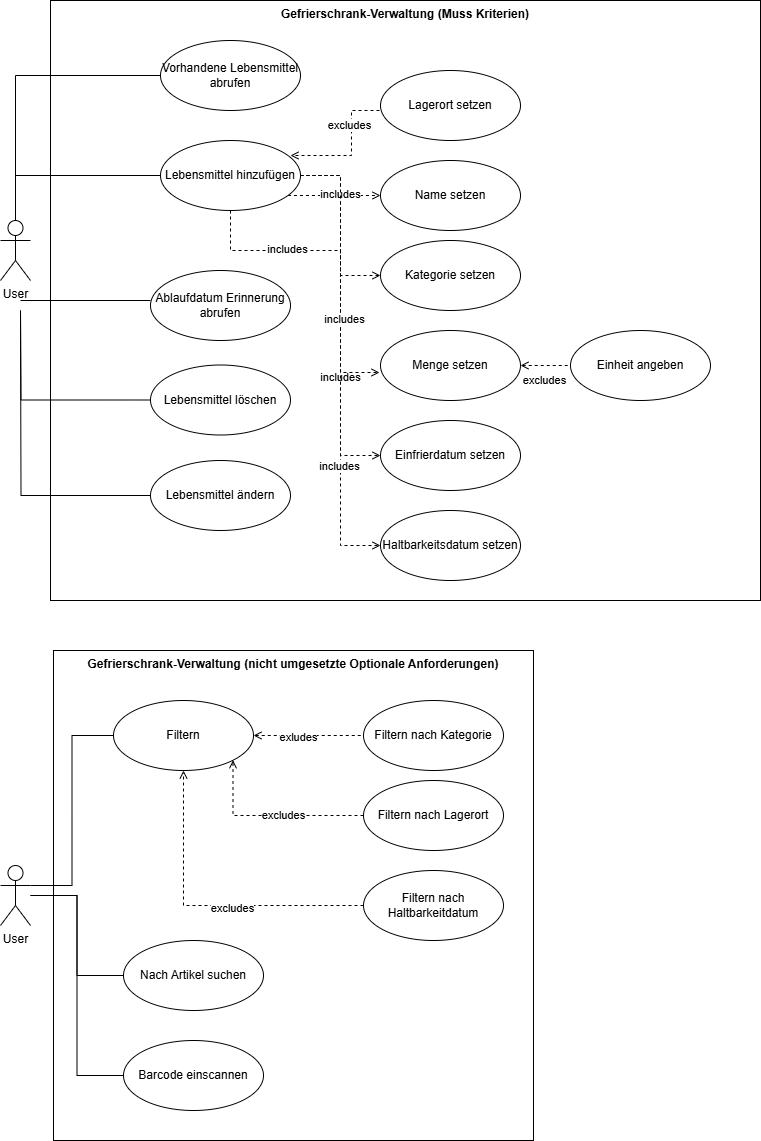

The diagram above was exported from draw.io. Its source (the exported page's mxGraphModel, read from the mxfile embedded in the PNG):
<mxGraphModel dx="1728" dy="943" grid="1" gridSize="10" guides="1" tooltips="1" connect="1" arrows="1" fold="1" page="1" pageScale="1" pageWidth="827" pageHeight="1169" math="0" shadow="0">
  <root>
    <mxCell id="0" />
    <mxCell id="1" parent="0" />
    <mxCell id="P23rQOmB-Ql3GBlWXrCi-1" value="&lt;b&gt;Gefrierschrank-Verwaltung (Muss Kriterien)&lt;/b&gt;" style="rounded=0;whiteSpace=wrap;html=1;align=center;verticalAlign=top;" parent="1" vertex="1">
      <mxGeometry x="70" y="50" width="710" height="600" as="geometry" />
    </mxCell>
    <mxCell id="7pxsnoY4zfo6KxeeCm9P-6" value="" style="edgeStyle=orthogonalEdgeStyle;rounded=0;orthogonalLoop=1;jettySize=auto;html=1;dashed=1;endArrow=open;endFill=0;entryX=0;entryY=0.5;entryDx=0;entryDy=0;" parent="1" source="vjMmX_nD_ejVt0SBcbHT-1" target="vjMmX_nD_ejVt0SBcbHT-4" edge="1">
      <mxGeometry relative="1" as="geometry">
        <Array as="points">
          <mxPoint x="250" y="300" />
          <mxPoint x="360" y="300" />
          <mxPoint x="360" y="325" />
        </Array>
      </mxGeometry>
    </mxCell>
    <mxCell id="7pxsnoY4zfo6KxeeCm9P-7" value="includes" style="edgeLabel;html=1;align=center;verticalAlign=middle;resizable=0;points=[];" parent="7pxsnoY4zfo6KxeeCm9P-6" vertex="1" connectable="0">
      <mxGeometry x="-0.1" y="1" relative="1" as="geometry">
        <mxPoint as="offset" />
      </mxGeometry>
    </mxCell>
    <mxCell id="7pxsnoY4zfo6KxeeCm9P-12" style="edgeStyle=orthogonalEdgeStyle;rounded=0;orthogonalLoop=1;jettySize=auto;html=1;entryX=0;entryY=0.5;entryDx=0;entryDy=0;dashed=1;endArrow=open;endFill=0;" parent="1" source="vjMmX_nD_ejVt0SBcbHT-1" target="7pxsnoY4zfo6KxeeCm9P-11" edge="1">
      <mxGeometry relative="1" as="geometry">
        <mxPoint x="200" y="270" as="sourcePoint" />
        <mxPoint x="270" y="450" as="targetPoint" />
      </mxGeometry>
    </mxCell>
    <mxCell id="7pxsnoY4zfo6KxeeCm9P-13" value="includes" style="edgeLabel;html=1;align=center;verticalAlign=middle;resizable=0;points=[];" parent="7pxsnoY4zfo6KxeeCm9P-12" vertex="1" connectable="0">
      <mxGeometry x="0.344" relative="1" as="geometry">
        <mxPoint as="offset" />
      </mxGeometry>
    </mxCell>
    <mxCell id="7pxsnoY4zfo6KxeeCm9P-15" style="edgeStyle=orthogonalEdgeStyle;rounded=0;orthogonalLoop=1;jettySize=auto;html=1;entryX=0;entryY=0.5;entryDx=0;entryDy=0;dashed=1;endArrow=open;endFill=0;" parent="1" source="vjMmX_nD_ejVt0SBcbHT-1" target="7pxsnoY4zfo6KxeeCm9P-14" edge="1">
      <mxGeometry relative="1" as="geometry" />
    </mxCell>
    <mxCell id="7pxsnoY4zfo6KxeeCm9P-16" value="includes" style="edgeLabel;html=1;align=center;verticalAlign=middle;resizable=0;points=[];" parent="7pxsnoY4zfo6KxeeCm9P-15" vertex="1" connectable="0">
      <mxGeometry x="0.4686" y="-1" relative="1" as="geometry">
        <mxPoint as="offset" />
      </mxGeometry>
    </mxCell>
    <mxCell id="7pxsnoY4zfo6KxeeCm9P-20" style="edgeStyle=orthogonalEdgeStyle;rounded=0;orthogonalLoop=1;jettySize=auto;html=1;entryX=0;entryY=0.5;entryDx=0;entryDy=0;dashed=1;endArrow=open;endFill=0;" parent="1" source="vjMmX_nD_ejVt0SBcbHT-1" target="7pxsnoY4zfo6KxeeCm9P-19" edge="1">
      <mxGeometry relative="1" as="geometry">
        <Array as="points">
          <mxPoint x="340" y="245" />
          <mxPoint x="340" y="245" />
        </Array>
      </mxGeometry>
    </mxCell>
    <mxCell id="7pxsnoY4zfo6KxeeCm9P-21" value="includes" style="edgeLabel;html=1;align=center;verticalAlign=middle;resizable=0;points=[];" parent="7pxsnoY4zfo6KxeeCm9P-20" vertex="1" connectable="0">
      <mxGeometry x="0.1125" y="1" relative="1" as="geometry">
        <mxPoint as="offset" />
      </mxGeometry>
    </mxCell>
    <mxCell id="vjMmX_nD_ejVt0SBcbHT-1" value="Lebensmittel hinzufügen" style="ellipse;whiteSpace=wrap;html=1;" parent="1" vertex="1">
      <mxGeometry x="180" y="190" width="140" height="70" as="geometry" />
    </mxCell>
    <mxCell id="7pxsnoY4zfo6KxeeCm9P-23" style="edgeStyle=orthogonalEdgeStyle;rounded=0;orthogonalLoop=1;jettySize=auto;html=1;endArrow=none;endFill=0;" parent="1" source="vjMmX_nD_ejVt0SBcbHT-2" target="05eUsqFwfhEEcCnSUIGB-1" edge="1">
      <mxGeometry relative="1" as="geometry" />
    </mxCell>
    <mxCell id="vjMmX_nD_ejVt0SBcbHT-2" value="Vorhandene Lebensmittel abrufen" style="ellipse;whiteSpace=wrap;html=1;" parent="1" vertex="1">
      <mxGeometry x="180" y="90" width="140" height="70" as="geometry" />
    </mxCell>
    <mxCell id="05eUsqFwfhEEcCnSUIGB-1" value="User" style="shape=umlActor;verticalLabelPosition=bottom;verticalAlign=top;html=1;outlineConnect=0;" parent="1" vertex="1">
      <mxGeometry x="20" y="270" width="30" height="60" as="geometry" />
    </mxCell>
    <mxCell id="7pxsnoY4zfo6KxeeCm9P-3" style="edgeStyle=orthogonalEdgeStyle;rounded=0;orthogonalLoop=1;jettySize=auto;html=1;endArrow=none;endFill=0;" parent="1" edge="1">
      <mxGeometry relative="1" as="geometry">
        <mxPoint x="40" y="350" as="targetPoint" />
        <mxPoint x="170" y="350" as="sourcePoint" />
      </mxGeometry>
    </mxCell>
    <mxCell id="7pxsnoY4zfo6KxeeCm9P-31" style="edgeStyle=orthogonalEdgeStyle;rounded=0;orthogonalLoop=1;jettySize=auto;html=1;entryX=0;entryY=0.5;entryDx=0;entryDy=0;dashed=1;endArrow=none;endFill=0;startArrow=open;startFill=0;" parent="1" source="vjMmX_nD_ejVt0SBcbHT-3" target="vjMmX_nD_ejVt0SBcbHT-5" edge="1">
      <mxGeometry relative="1" as="geometry" />
    </mxCell>
    <mxCell id="MAMI9WLSeOD2cBW3Yk1q-1" value="excludes" style="edgeLabel;html=1;align=center;verticalAlign=middle;resizable=0;points=[];" vertex="1" connectable="0" parent="7pxsnoY4zfo6KxeeCm9P-31">
      <mxGeometry x="-0.08" y="-1" relative="1" as="geometry">
        <mxPoint y="14" as="offset" />
      </mxGeometry>
    </mxCell>
    <mxCell id="vjMmX_nD_ejVt0SBcbHT-3" value="Menge setzen" style="ellipse;whiteSpace=wrap;html=1;" parent="1" vertex="1">
      <mxGeometry x="400" y="380" width="140" height="70" as="geometry" />
    </mxCell>
    <mxCell id="vjMmX_nD_ejVt0SBcbHT-4" value="Kategorie setzen" style="ellipse;whiteSpace=wrap;html=1;" parent="1" vertex="1">
      <mxGeometry x="400" y="290" width="140" height="70" as="geometry" />
    </mxCell>
    <mxCell id="vjMmX_nD_ejVt0SBcbHT-5" value="Einheit angeben" style="ellipse;whiteSpace=wrap;html=1;" parent="1" vertex="1">
      <mxGeometry x="590" y="380" width="140" height="70" as="geometry" />
    </mxCell>
    <mxCell id="7pxsnoY4zfo6KxeeCm9P-37" style="edgeStyle=orthogonalEdgeStyle;rounded=0;orthogonalLoop=1;jettySize=auto;html=1;endArrow=none;endFill=0;" parent="1" source="vjMmX_nD_ejVt0SBcbHT-7" edge="1">
      <mxGeometry relative="1" as="geometry">
        <mxPoint x="40" y="360" as="targetPoint" />
      </mxGeometry>
    </mxCell>
    <mxCell id="vjMmX_nD_ejVt0SBcbHT-7" value="Lebensmittel löschen" style="ellipse;whiteSpace=wrap;html=1;" parent="1" vertex="1">
      <mxGeometry x="170" y="414.5" width="140" height="70" as="geometry" />
    </mxCell>
    <mxCell id="7pxsnoY4zfo6KxeeCm9P-9" style="edgeStyle=orthogonalEdgeStyle;rounded=0;orthogonalLoop=1;jettySize=auto;html=1;entryX=-0.007;entryY=0.6;entryDx=0;entryDy=0;entryPerimeter=0;dashed=1;endArrow=open;endFill=0;" parent="1" source="vjMmX_nD_ejVt0SBcbHT-1" target="vjMmX_nD_ejVt0SBcbHT-3" edge="1">
      <mxGeometry relative="1" as="geometry" />
    </mxCell>
    <mxCell id="7pxsnoY4zfo6KxeeCm9P-10" value="includes" style="edgeLabel;html=1;align=center;verticalAlign=middle;resizable=0;points=[];" parent="7pxsnoY4zfo6KxeeCm9P-9" vertex="1" connectable="0">
      <mxGeometry x="0.3294" y="4" relative="1" as="geometry">
        <mxPoint as="offset" />
      </mxGeometry>
    </mxCell>
    <mxCell id="7pxsnoY4zfo6KxeeCm9P-11" value="Einfrierdatum setzen" style="ellipse;whiteSpace=wrap;html=1;" parent="1" vertex="1">
      <mxGeometry x="400" y="470" width="140" height="70" as="geometry" />
    </mxCell>
    <mxCell id="vjMmX_nD_ejVt0SBcbHT-11" value="Ablaufdatum Erinnerung abrufen" style="ellipse;whiteSpace=wrap;html=1;" parent="1" vertex="1">
      <mxGeometry x="170" y="320" width="140" height="70" as="geometry" />
    </mxCell>
    <mxCell id="7pxsnoY4zfo6KxeeCm9P-14" value="Haltbarkeitsdatum setzen" style="ellipse;whiteSpace=wrap;html=1;" parent="1" vertex="1">
      <mxGeometry x="400" y="560" width="140" height="70" as="geometry" />
    </mxCell>
    <mxCell id="MAMI9WLSeOD2cBW3Yk1q-2" style="edgeStyle=orthogonalEdgeStyle;rounded=0;orthogonalLoop=1;jettySize=auto;html=1;endArrow=open;endFill=0;dashed=1;" edge="1" parent="1">
      <mxGeometry relative="1" as="geometry">
        <mxPoint x="411.01" y="160" as="sourcePoint" />
        <mxPoint x="309.9997948556636" y="205" as="targetPoint" />
        <Array as="points">
          <mxPoint x="371.01" y="160" />
          <mxPoint x="371.01" y="205" />
        </Array>
      </mxGeometry>
    </mxCell>
    <mxCell id="MAMI9WLSeOD2cBW3Yk1q-3" value="excludes" style="edgeLabel;html=1;align=center;verticalAlign=middle;resizable=0;points=[];" vertex="1" connectable="0" parent="MAMI9WLSeOD2cBW3Yk1q-2">
      <mxGeometry x="-0.2571" y="-2" relative="1" as="geometry">
        <mxPoint as="offset" />
      </mxGeometry>
    </mxCell>
    <mxCell id="7pxsnoY4zfo6KxeeCm9P-17" value="Lagerort setzen" style="ellipse;whiteSpace=wrap;html=1;" parent="1" vertex="1">
      <mxGeometry x="400" y="120" width="140" height="70" as="geometry" />
    </mxCell>
    <mxCell id="7pxsnoY4zfo6KxeeCm9P-19" value="Name setzen" style="ellipse;whiteSpace=wrap;html=1;" parent="1" vertex="1">
      <mxGeometry x="400" y="210" width="140" height="70" as="geometry" />
    </mxCell>
    <mxCell id="7pxsnoY4zfo6KxeeCm9P-22" style="edgeStyle=orthogonalEdgeStyle;rounded=0;orthogonalLoop=1;jettySize=auto;html=1;entryX=0.5;entryY=0;entryDx=0;entryDy=0;entryPerimeter=0;endArrow=none;endFill=0;" parent="1" source="vjMmX_nD_ejVt0SBcbHT-1" target="05eUsqFwfhEEcCnSUIGB-1" edge="1">
      <mxGeometry relative="1" as="geometry" />
    </mxCell>
    <mxCell id="7pxsnoY4zfo6KxeeCm9P-38" style="edgeStyle=orthogonalEdgeStyle;rounded=0;orthogonalLoop=1;jettySize=auto;html=1;endArrow=none;endFill=0;" parent="1" source="7pxsnoY4zfo6KxeeCm9P-32" edge="1">
      <mxGeometry relative="1" as="geometry">
        <mxPoint x="40" y="360" as="targetPoint" />
      </mxGeometry>
    </mxCell>
    <mxCell id="7pxsnoY4zfo6KxeeCm9P-32" value="Lebensmittel ändern" style="ellipse;whiteSpace=wrap;html=1;" parent="1" vertex="1">
      <mxGeometry x="170" y="510" width="140" height="70" as="geometry" />
    </mxCell>
    <mxCell id="JsQ_dikB8Zh1S4CGWdN8-1" value="&lt;b&gt;Gefrierschrank-Verwaltung (nicht umgesetzte Optionale Anforderungen)&lt;/b&gt;" style="rounded=0;whiteSpace=wrap;html=1;align=center;verticalAlign=top;" vertex="1" parent="1">
      <mxGeometry x="73" y="700" width="480" height="490" as="geometry" />
    </mxCell>
    <mxCell id="JsQ_dikB8Zh1S4CGWdN8-49" style="edgeStyle=orthogonalEdgeStyle;rounded=0;orthogonalLoop=1;jettySize=auto;html=1;exitX=1;exitY=0.3333333333333333;exitDx=0;exitDy=0;exitPerimeter=0;entryX=0;entryY=0.5;entryDx=0;entryDy=0;endArrow=none;endFill=0;" edge="1" parent="1" source="JsQ_dikB8Zh1S4CGWdN8-14" target="JsQ_dikB8Zh1S4CGWdN8-45">
      <mxGeometry relative="1" as="geometry" />
    </mxCell>
    <mxCell id="JsQ_dikB8Zh1S4CGWdN8-50" style="edgeStyle=orthogonalEdgeStyle;rounded=0;orthogonalLoop=1;jettySize=auto;html=1;entryX=0;entryY=0.5;entryDx=0;entryDy=0;endArrow=none;endFill=0;" edge="1" parent="1" source="JsQ_dikB8Zh1S4CGWdN8-14" target="JsQ_dikB8Zh1S4CGWdN8-21">
      <mxGeometry relative="1" as="geometry" />
    </mxCell>
    <mxCell id="JsQ_dikB8Zh1S4CGWdN8-51" style="edgeStyle=orthogonalEdgeStyle;rounded=0;orthogonalLoop=1;jettySize=auto;html=1;entryX=0;entryY=0.5;entryDx=0;entryDy=0;endArrow=none;endFill=0;" edge="1" parent="1" source="JsQ_dikB8Zh1S4CGWdN8-14" target="JsQ_dikB8Zh1S4CGWdN8-39">
      <mxGeometry relative="1" as="geometry" />
    </mxCell>
    <mxCell id="JsQ_dikB8Zh1S4CGWdN8-14" value="User" style="shape=umlActor;verticalLabelPosition=bottom;verticalAlign=top;html=1;outlineConnect=0;" vertex="1" parent="1">
      <mxGeometry x="20" y="915" width="30" height="60" as="geometry" />
    </mxCell>
    <mxCell id="JsQ_dikB8Zh1S4CGWdN8-21" value="Nach Artikel suchen" style="ellipse;whiteSpace=wrap;html=1;" vertex="1" parent="1">
      <mxGeometry x="143" y="990" width="140" height="70" as="geometry" />
    </mxCell>
    <mxCell id="JsQ_dikB8Zh1S4CGWdN8-24" value="Filtern nach Kategorie" style="ellipse;whiteSpace=wrap;html=1;" vertex="1" parent="1">
      <mxGeometry x="383" y="750" width="140" height="70" as="geometry" />
    </mxCell>
    <mxCell id="JsQ_dikB8Zh1S4CGWdN8-27" style="edgeStyle=orthogonalEdgeStyle;rounded=0;orthogonalLoop=1;jettySize=auto;html=1;entryX=0.5;entryY=1;entryDx=0;entryDy=0;dashed=1;endArrow=open;endFill=0;" edge="1" parent="1" source="JsQ_dikB8Zh1S4CGWdN8-29" target="JsQ_dikB8Zh1S4CGWdN8-45">
      <mxGeometry relative="1" as="geometry" />
    </mxCell>
    <mxCell id="JsQ_dikB8Zh1S4CGWdN8-28" value="excludes" style="edgeLabel;html=1;align=center;verticalAlign=middle;resizable=0;points=[];" vertex="1" connectable="0" parent="JsQ_dikB8Zh1S4CGWdN8-27">
      <mxGeometry x="-0.1619" y="3" relative="1" as="geometry">
        <mxPoint as="offset" />
      </mxGeometry>
    </mxCell>
    <mxCell id="JsQ_dikB8Zh1S4CGWdN8-29" value="Filtern nach Haltbarkeitdatum" style="ellipse;whiteSpace=wrap;html=1;" vertex="1" parent="1">
      <mxGeometry x="383" y="920" width="140" height="70" as="geometry" />
    </mxCell>
    <mxCell id="JsQ_dikB8Zh1S4CGWdN8-32" style="edgeStyle=orthogonalEdgeStyle;rounded=0;orthogonalLoop=1;jettySize=auto;html=1;entryX=1;entryY=1;entryDx=0;entryDy=0;startArrow=none;startFill=0;dashed=1;endArrow=open;endFill=0;" edge="1" parent="1" source="JsQ_dikB8Zh1S4CGWdN8-34" target="JsQ_dikB8Zh1S4CGWdN8-45">
      <mxGeometry relative="1" as="geometry" />
    </mxCell>
    <mxCell id="JsQ_dikB8Zh1S4CGWdN8-33" value="excludes" style="edgeLabel;html=1;align=center;verticalAlign=middle;resizable=0;points=[];" vertex="1" connectable="0" parent="JsQ_dikB8Zh1S4CGWdN8-32">
      <mxGeometry x="-0.1279" relative="1" as="geometry">
        <mxPoint as="offset" />
      </mxGeometry>
    </mxCell>
    <mxCell id="JsQ_dikB8Zh1S4CGWdN8-34" value="Filtern nach Lagerort" style="ellipse;whiteSpace=wrap;html=1;" vertex="1" parent="1">
      <mxGeometry x="383" y="830" width="140" height="70" as="geometry" />
    </mxCell>
    <mxCell id="JsQ_dikB8Zh1S4CGWdN8-39" value="Barcode einscannen" style="ellipse;whiteSpace=wrap;html=1;" vertex="1" parent="1">
      <mxGeometry x="143" y="1090" width="140" height="70" as="geometry" />
    </mxCell>
    <mxCell id="JsQ_dikB8Zh1S4CGWdN8-42" style="edgeStyle=orthogonalEdgeStyle;rounded=0;orthogonalLoop=1;jettySize=auto;html=1;dashed=1;endArrow=none;endFill=0;startArrow=open;startFill=0;" edge="1" parent="1" source="JsQ_dikB8Zh1S4CGWdN8-45" target="JsQ_dikB8Zh1S4CGWdN8-24">
      <mxGeometry relative="1" as="geometry" />
    </mxCell>
    <mxCell id="JsQ_dikB8Zh1S4CGWdN8-43" value="exludes" style="edgeLabel;html=1;align=center;verticalAlign=middle;resizable=0;points=[];" vertex="1" connectable="0" parent="JsQ_dikB8Zh1S4CGWdN8-42">
      <mxGeometry x="-0.2" y="-2" relative="1" as="geometry">
        <mxPoint as="offset" />
      </mxGeometry>
    </mxCell>
    <mxCell id="JsQ_dikB8Zh1S4CGWdN8-45" value="Filtern" style="ellipse;whiteSpace=wrap;html=1;" vertex="1" parent="1">
      <mxGeometry x="133" y="750" width="140" height="70" as="geometry" />
    </mxCell>
  </root>
</mxGraphModel>